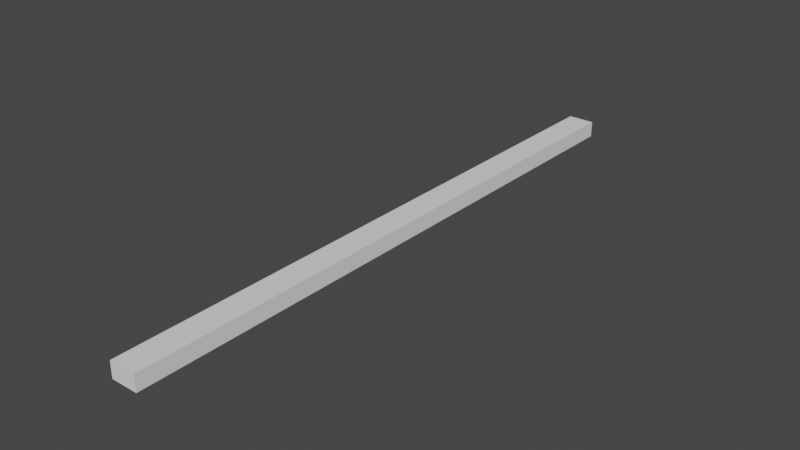 # Source: Wall_Embelishment_C.blend  (saved by Blender 3.5.10; exported with 4.5.12 LTS)
import bpy
from mathutils import Matrix  # noqa: F401  (used for matrix-valued properties, if any)

bpy.ops.wm.read_factory_settings(use_empty=True)
scene = bpy.context.scene
scene.name = 'Scene'

# ---- collections
col_collection = bpy.data.collections.new('Collection'); scene.collection.children.link(col_collection)

# ---- world
world_world = bpy.data.worlds.new('World'); scene.world = world_world
world_world.use_nodes = True; world_world.node_tree.nodes.clear()
_N = world_world.node_tree.nodes; _L = world_world.node_tree.links
n0 = _N.new('ShaderNodeOutputWorld'); n0.name = 'World Output'; n0.location = (300, 300)
n1 = _N.new('ShaderNodeBackground'); n1.name = 'Background'; n1.location = (10, 300)
n1.inputs[0].default_value = (0.05088, 0.05088, 0.05088, 1.0)
_L.new(n1.outputs[0], n0.inputs[0])
n0.is_active_output = True
world_world.color = (0.05088, 0.05088, 0.05088)
world_world.use_sun_shadow = False
world_world.sun_shadow_jitter_overblur = 0.0

# ---- meshes
me_cube_001 = bpy.data.meshes.new('Cube.001')
me_cube_001.from_pydata([(-0.1322, -3.0, -0.07905), (-0.1322, -3.0, 0.07905), (-0.1322, 3.0, -0.07905), (-0.1322, 3.0, 0.07905), (0.1322, -3.0, -0.07905), (0.1322, -3.0, 0.07905), (0.1322, 3.0, -0.07905), (0.1322, 3.0, 0.07905)], [], [(0, 1, 3, 2), (2, 3, 7, 6), (6, 7, 5, 4), (4, 5, 1, 0), (2, 6, 4, 0), (7, 3, 1, 5)])
_uv = me_cube_001.uv_layers.new(name='UVMap')
_uv.uv.foreach_set('vector', [0.375, 0.0, 0.625, 0.0, 0.625, 0.25, 0.375, 0.25, 0.375, 0.25, 0.625, 0.25, 0.625, 0.5, 0.375, 0.5, 0.375, 0.5, 0.625, 0.5, 0.625, 0.75, 0.375, 0.75, 0.375, 0.75, 0.625, 0.75, 0.625, 1.0, 0.375, 1.0, 0.125, 0.5, 0.375, 0.5, 0.375, 0.75, 0.125, 0.75, 0.625, 0.5, 0.875, 0.5, 0.875, 0.75, 0.625, 0.75])
me_cube_001.update()

# ---- objects
ob_embelishment = bpy.data.objects.new('Embelishment', me_cube_001)

# ---- transforms, parenting, visibility, modifiers, constraints
ob_embelishment.location = (0.0, 0.0, 0.0)

# ---- collection membership
col_collection.objects.link(ob_embelishment)

# ---- scene / render settings (as saved in the file)
scene.frame_start = 1; scene.frame_end = 250; scene.frame_set(1)
scene.render.engine = 'BLENDER_EEVEE_NEXT'
scene.cycles.sampling_pattern = 'TABULATED_SOBOL'
scene.view_settings.view_transform = 'Filmic'
bpy.context.view_layer.update()

# ---- added for rendering (the .blend has no active camera and no usable light): camera, sun
cam_auto = bpy.data.cameras.new('AutoCamera')
cam_auto.lens = 50.0
cam_auto.sensor_width = 36.0
cam_auto.clip_end = 1000.0
ob_auto_camera = bpy.data.objects.new('AutoCamera', cam_auto)
scene.collection.objects.link(ob_auto_camera)
ob_auto_camera.location = (5.55866, -6.67039, 4.44693)
ob_auto_camera.rotation_euler = (1.09748, -7.21219e-08, 0.694738)
scene.camera = ob_auto_camera
light_auto_sun = bpy.data.lights.new('AutoSun', 'SUN')
light_auto_sun.energy = 3.0
light_auto_sun.angle = 0.0523599
ob_auto_sun = bpy.data.objects.new('AutoSun', light_auto_sun)
scene.collection.objects.link(ob_auto_sun)
ob_auto_sun.rotation_euler = (0.872665, 0.174533, 0.523599)
bpy.context.view_layer.update()
